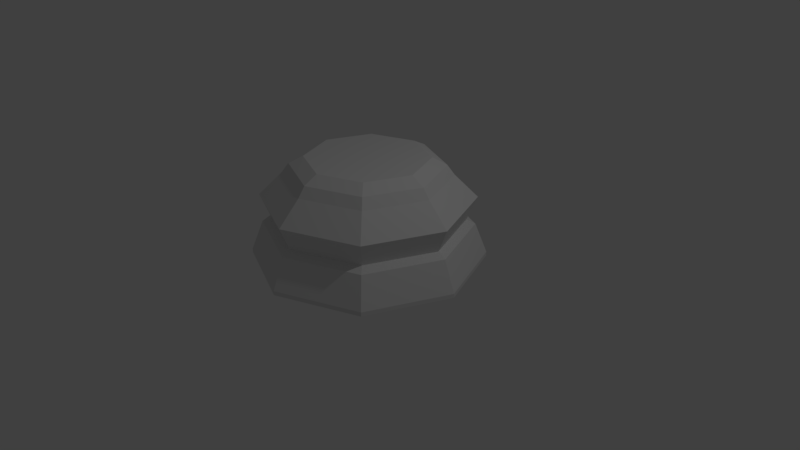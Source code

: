 # Source: LP_Chess_Piece_Base.blend  (saved by Blender 2.78.0; exported with 4.5.12 LTS)
import bpy
from mathutils import Matrix  # noqa: F401  (used for matrix-valued properties, if any)

bpy.ops.wm.read_factory_settings(use_empty=True)
scene = bpy.context.scene
scene.name = 'Scene'

# ---- collections
col_collection_1 = bpy.data.collections.new('Collection 1'); scene.collection.children.link(col_collection_1)

# ---- world
world_world = bpy.data.worlds.new('World'); scene.world = world_world
world_world.color = (0.05088, 0.05088, 0.05088)
world_world.use_sun_shadow = False
world_world.sun_shadow_jitter_overblur = 0.0
world_world.cycles.sampling_method = 'MANUAL'

# ---- cameras
cam_camera = bpy.data.cameras.new('Camera')
cam_camera.clip_end = 100.0
cam_camera.lens = 35.0
cam_camera.sensor_width = 32.0
cam_camera.sensor_height = 18.0
cam_camera.ortho_scale = 7.314
cam_camera.dof.focus_distance = 0.0
cam_camera.dof.aperture_fstop = 128.0

# ---- lights
light_lamp = bpy.data.lights.new('Lamp', 'POINT')
light_lamp.transmission_factor = 0.0
light_lamp.cutoff_distance = 30.0
light_lamp.energy = 100.0
light_lamp.shadow_buffer_clip_start = 1.001
light_lamp.shadow_soft_size = 0.1
light_lamp.shadow_maximum_resolution = 0.006
light_lamp.use_absolute_resolution = True

# ---- meshes
me_cylinder = bpy.data.meshes.new('Cylinder')
me_cylinder.from_pydata([(0.0, 1.5, -1.0), (6.411e-08, 0.7887, 0.344), (1.061, 1.061, -1.0), (0.5577, 0.5577, 0.344), (1.5, 1.132e-07, -1.0), (0.7887, 2.774e-07, 0.344), (1.061, -1.061, -1.0), (0.5577, -0.5577, 0.344), (-4.888e-07, -1.5, -1.0), (-1.806e-07, -0.7887, 0.344), (-1.061, -1.061, -1.0), (-0.5577, -0.5577, 0.344), (-1.5, 1.448e-06, -1.0), (-0.7887, 9.836e-07, 0.344), (-1.061, 1.061, -1.0), (-0.5577, 0.5577, 0.344), (5.09e-08, 1.069, 0.1173), (0.7556, 0.7556, 0.1173), (1.069, 2.243e-07, 0.1173), (0.7556, -0.7556, 0.1173), (-2.973e-07, -1.069, 0.1173), (-0.7556, -0.7556, 0.1173), (-1.069, 1.175e-06, 0.1173), (-0.7556, 0.7556, 0.1173), (1.825e-08, 1.345, -0.5476), (0.0, 1.5, -0.9455), (1.061, 1.061, -0.9455), (0.9512, 0.9512, -0.5476), (1.5, 1.132e-07, -0.9455), (1.345, 1.531e-07, -0.5476), (1.061, -1.061, -0.9455), (0.9512, -0.9512, -0.5476), (-4.888e-07, -1.5, -0.9455), (-4.201e-07, -1.345, -0.5476), (-1.061, -1.061, -0.9455), (-0.9513, -0.9512, -0.5476), (-1.5, 1.448e-06, -0.9455), (-1.345, 1.35e-06, -0.5476), (-1.061, 1.061, -0.9455), (-0.9512, 0.9513, -0.5476), (3.376e-08, 1.23, -0.4877), (0.8696, 0.8696, -0.4877), (1.23, 1.817e-07, -0.4877), (0.8696, -0.8696, -0.4877), (-3.672e-07, -1.23, -0.4877), (-0.8696, -0.8696, -0.4877), (-1.23, 1.276e-06, -0.4877), (-0.8696, 0.8696, -0.4877), (1.676e-08, 1.363, -0.1758), (0.9637, 0.9637, -0.1758), (1.363, 1.481e-07, -0.1758), (0.9637, -0.9637, -0.1758), (-4.275e-07, -1.363, -0.1758), (-0.9637, -0.9637, -0.1758), (-1.363, 1.362e-06, -0.1758), (-0.9637, 0.9637, -0.1758), (5.878e-08, 0.9738, 0.2472), (0.6886, 0.6886, 0.2472), (0.9738, 2.504e-07, 0.2472), (0.6886, -0.6886, 0.2472), (-2.585e-07, -0.9738, 0.2472), (-0.6886, -0.6886, 0.2472), (-0.9738, 1.117e-06, 0.2472), (-0.6886, 0.6886, 0.2472)], [], [(8, 32, 34, 10), (6, 30, 32, 8), (4, 28, 30, 6), (2, 26, 28, 4), (0, 25, 26, 2), (14, 38, 25, 0), (12, 36, 38, 14), (10, 34, 36, 12), (34, 35, 37, 36), (36, 37, 39, 38), (38, 39, 24, 25), (25, 24, 27, 26), (26, 27, 29, 28), (28, 29, 31, 30), (30, 31, 33, 32), (32, 33, 35, 34), (35, 45, 46, 37), (37, 46, 47, 39), (39, 47, 40, 24), (24, 40, 41, 27), (27, 41, 42, 29), (29, 42, 43, 31), (31, 43, 44, 33), (33, 44, 45, 35), (45, 53, 54, 46), (46, 54, 55, 47), (47, 55, 48, 40), (40, 48, 49, 41), (41, 49, 50, 42), (42, 50, 51, 43), (43, 51, 52, 44), (44, 52, 53, 45), (53, 21, 22, 54), (54, 22, 23, 55), (55, 23, 16, 48), (48, 16, 17, 49), (49, 17, 18, 50), (50, 18, 19, 51), (51, 19, 20, 52), (52, 20, 21, 53), (21, 61, 62, 22), (22, 62, 63, 23), (23, 63, 56, 16), (16, 56, 57, 17), (17, 57, 58, 18), (18, 58, 59, 19), (19, 59, 60, 20), (20, 60, 61, 21), (61, 11, 13, 62), (62, 13, 15, 63), (63, 15, 1, 56), (56, 1, 3, 57), (57, 3, 5, 58), (58, 5, 7, 59), (59, 7, 9, 60), (60, 9, 11, 61), (9, 7, 5, 3, 1, 15, 13, 11), (10, 12, 14, 0, 2, 4, 6, 8)])
me_cylinder.use_remesh_preserve_volume = False
me_cylinder.use_remesh_preserve_attributes = False
me_cylinder.use_mirror_vertex_groups = False
me_cylinder.update()

# ---- objects
ob_chess_piece_base = bpy.data.objects.new('Chess Piece Base', me_cylinder)
ob_lamp = bpy.data.objects.new('Lamp', light_lamp)
ob_camera = bpy.data.objects.new('Camera', cam_camera)

# ---- transforms, parenting, visibility, modifiers, constraints
ob_chess_piece_base.location = (0.0, 0.0, 1.0)
ob_chess_piece_base.lineart.crease_threshold = 0.0
ob_lamp.location = (4.076, 1.005, 5.904)
ob_lamp.rotation_euler = (0.6503, 0.05522, 1.866)
ob_lamp.lock_rotations_4d = False
ob_lamp.empty_display_type = 'ARROWS'
ob_lamp.color = (0.0, 0.0, 0.0, 0.0)
ob_lamp.lineart.crease_threshold = 0.0
ob_camera.location = (7.481, -6.508, 5.344)
ob_camera.rotation_euler = (1.109, 0.0, 0.8149)
ob_camera.lock_rotations_4d = False
ob_camera.empty_display_type = 'ARROWS'
ob_camera.color = (0.0, 0.0, 0.0, 0.0)
ob_camera.display_type = 'WIRE'
ob_camera.lineart.crease_threshold = 0.0

# ---- collection membership
col_collection_1.objects.link(ob_chess_piece_base)
col_collection_1.objects.link(ob_lamp)
col_collection_1.objects.link(ob_camera)

# ---- scene / render settings (as saved in the file)
scene.camera = ob_camera
scene.frame_start = 1; scene.frame_end = 250; scene.frame_set(1)
scene.render.engine = 'BLENDER_EEVEE_NEXT'
scene.render.resolution_percentage = 50
scene.render.dither_intensity = 0.0
scene.cycles.use_denoising = False
scene.cycles.samples = 128
scene.cycles.sampling_pattern = 'TABULATED_SOBOL'
scene.cycles.light_sampling_threshold = 0.0
scene.cycles.use_adaptive_sampling = False
scene.cycles.use_light_tree = False
scene.cycles.blur_glossy = 0.0
scene.cycles.sample_clamp_indirect = 0.0
scene.view_settings.view_transform = 'Standard'
bpy.context.view_layer.update()
